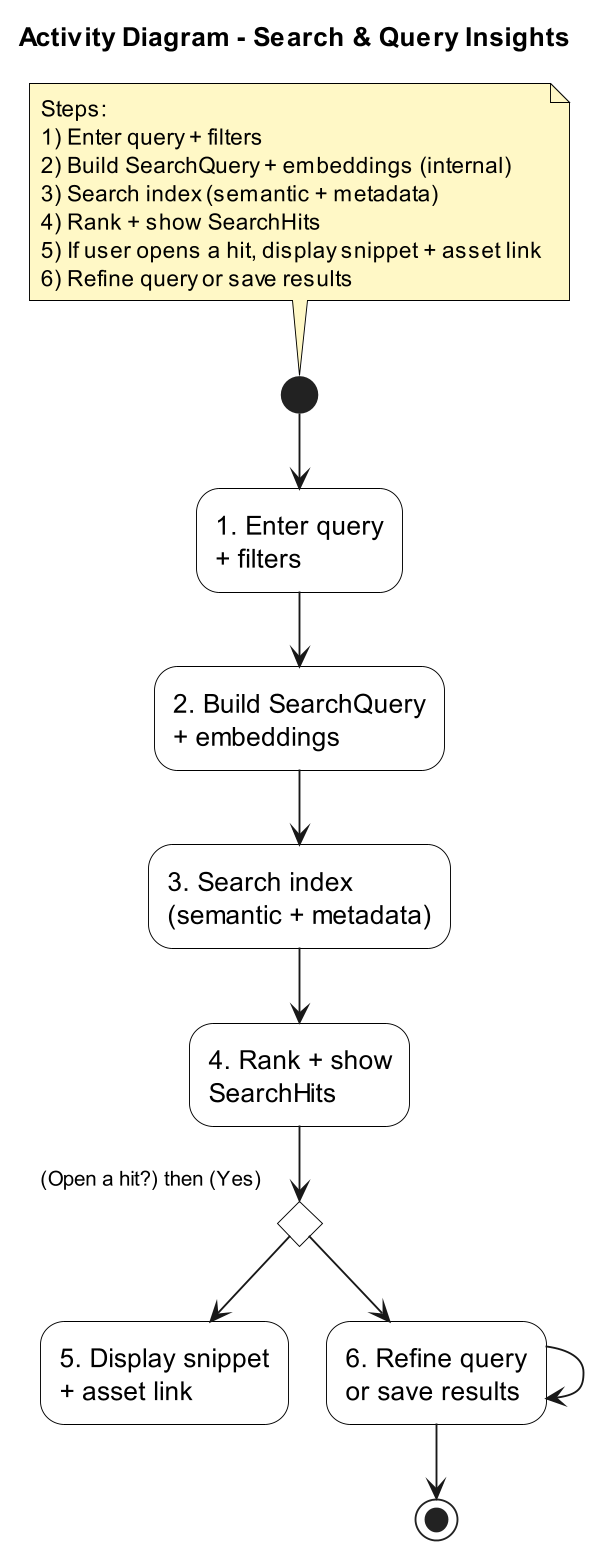

The diagram above was rendered by PlantUML. Its source (embedded in the PNG):
@startuml
title Activity Diagram - Search & Query Insights
top to bottom direction

skinparam shadowing false
skinparam dpi 180
skinparam activity {
  BackgroundColor White
  BorderColor Black
  FontSize 14
}
skinparam note {
  BackgroundColor #FFF8C6
  BorderColor Black
  FontSize 12
}

note top
Steps:
1) Enter query + filters
2) Build SearchQuery + embeddings (internal)
3) Search index (semantic + metadata)
4) Rank + show SearchHits
5) If user opens a hit, display snippet + asset link
6) Refine query or save results
end note

(*) --> "1. Enter query\n+ filters"
--> "2. Build SearchQuery\n+ embeddings"
--> "3. Search index\n(semantic + metadata)"
--> "4. Rank + show\nSearchHits"

if (Open a hit?) then (Yes)
  --> "5. Display snippet\n+ asset link"
else
  --> "6. Refine query\nor save results"
endif

--> "6. Refine query\nor save results"
--> (*)

@enduml